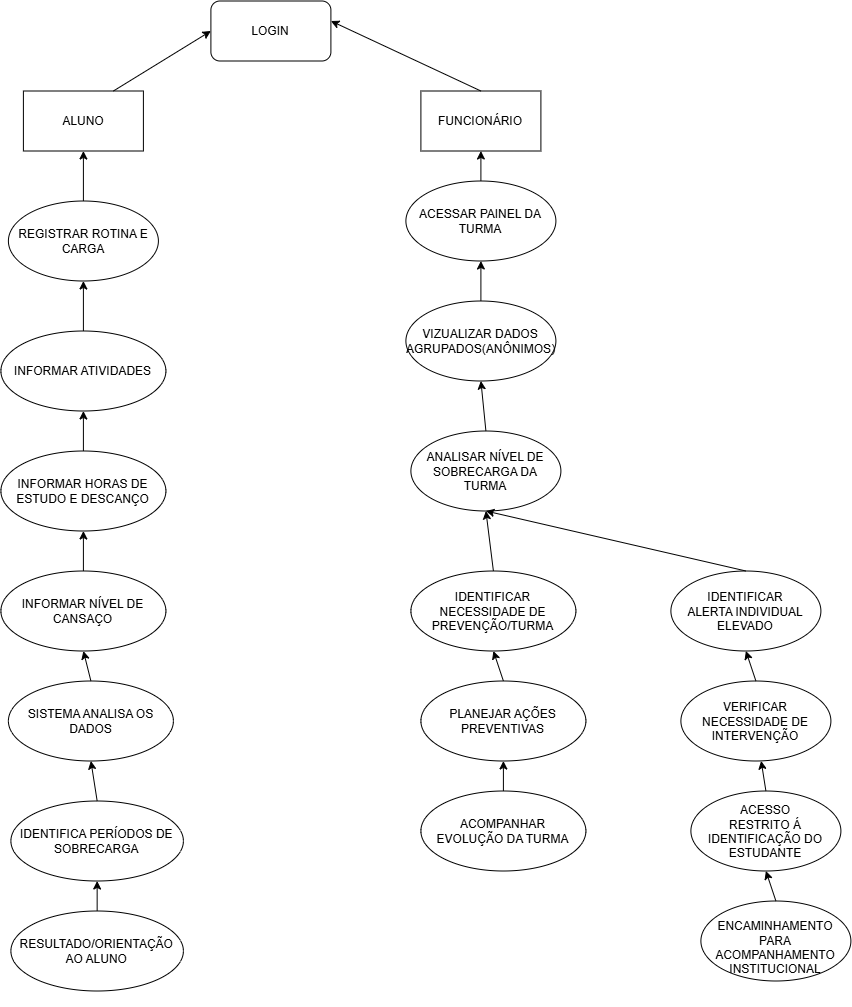

The diagram above was exported from draw.io. Its source (the exported page's mxGraphModel, read from the mxfile embedded in the PNG):
<mxGraphModel dx="1855" dy="2194" grid="1" gridSize="10" guides="1" tooltips="1" connect="1" arrows="1" fold="1" page="1" pageScale="1" pageWidth="827" pageHeight="1169" math="0" shadow="0">
  <root>
    <mxCell id="0" />
    <mxCell id="1" parent="0" />
    <mxCell id="a4Iq500pX1d2_FzIVCxY-1" parent="1" style="rounded=1;whiteSpace=wrap;html=1;" value="LOGIN" vertex="1">
      <mxGeometry height="60" width="120" x="320" y="-1110" as="geometry" />
    </mxCell>
    <mxCell id="a4Iq500pX1d2_FzIVCxY-2" parent="1" style="rounded=0;whiteSpace=wrap;html=1;" value="ALUNO" vertex="1">
      <mxGeometry height="60" width="120" x="132.5" y="-1020" as="geometry" />
    </mxCell>
    <mxCell id="a4Iq500pX1d2_FzIVCxY-3" parent="1" style="rounded=0;whiteSpace=wrap;html=1;" value="FUNCIONÁRIO" vertex="1">
      <mxGeometry height="60" width="120" x="530" y="-1020" as="geometry" />
    </mxCell>
    <mxCell id="a4Iq500pX1d2_FzIVCxY-4" parent="1" style="ellipse;whiteSpace=wrap;html=1;shapeInside=1;" value="&lt;div&gt;&lt;br&gt;&lt;/div&gt;&lt;div&gt;&lt;br&gt;&lt;/div&gt;&lt;div&gt;REGISTRAR ROTINA E CARGA&lt;/div&gt;" vertex="1">
      <mxGeometry height="80" width="150" x="117.5" y="-910" as="geometry" />
    </mxCell>
    <mxCell id="a4Iq500pX1d2_FzIVCxY-5" parent="1" style="ellipse;whiteSpace=wrap;html=1;shapeInside=1;" value="&lt;div&gt;&lt;br&gt;&lt;/div&gt;&lt;div&gt;&lt;br&gt;&lt;/div&gt;&lt;div&gt;INFORMAR ATIVIDADES&lt;/div&gt;" vertex="1">
      <mxGeometry height="80" width="165" x="110" y="-780" as="geometry" />
    </mxCell>
    <mxCell id="a4Iq500pX1d2_FzIVCxY-6" parent="1" style="ellipse;whiteSpace=wrap;html=1;shapeInside=1;" value="&lt;div&gt;&lt;br&gt;&lt;/div&gt;&lt;div&gt;&lt;br&gt;&lt;/div&gt;&lt;div&gt;INFORMAR HORAS DE ESTUDO E DESCANÇO&lt;/div&gt;" vertex="1">
      <mxGeometry height="80" width="165" x="110" y="-660" as="geometry" />
    </mxCell>
    <mxCell id="a4Iq500pX1d2_FzIVCxY-8" parent="1" style="ellipse;whiteSpace=wrap;html=1;shapeInside=1;" value="&lt;div&gt;&lt;br&gt;&lt;/div&gt;&lt;div&gt;&lt;br&gt;&lt;/div&gt;&lt;div&gt;INFORMAR NÍVEL DE CANSAÇO&lt;/div&gt;" vertex="1">
      <mxGeometry height="80" width="165" x="110" y="-540" as="geometry" />
    </mxCell>
    <mxCell id="a4Iq500pX1d2_FzIVCxY-10" parent="1" style="ellipse;whiteSpace=wrap;html=1;shapeInside=1;" value="&lt;div&gt;&lt;br&gt;&lt;/div&gt;&lt;div&gt;&lt;br&gt;&lt;/div&gt;&lt;div&gt;SISTEMA ANALISA OS DADOS&lt;/div&gt;" vertex="1">
      <mxGeometry height="80" width="165" x="117.5" y="-430" as="geometry" />
    </mxCell>
    <mxCell id="a4Iq500pX1d2_FzIVCxY-11" parent="1" style="ellipse;whiteSpace=wrap;html=1;shapeInside=1;" value="&lt;div&gt;&lt;br&gt;&lt;/div&gt;&lt;div&gt;&lt;br&gt;&lt;/div&gt;&lt;div&gt;IDENTIFICA PERÍODOS DE SOBRECARGA&lt;/div&gt;" vertex="1">
      <mxGeometry height="80" width="172.5" x="120" y="-310" as="geometry" />
    </mxCell>
    <mxCell id="a4Iq500pX1d2_FzIVCxY-12" parent="1" style="ellipse;whiteSpace=wrap;html=1;shapeInside=1;" value="&lt;div&gt;&lt;br&gt;&lt;/div&gt;&lt;div&gt;&lt;br&gt;&lt;/div&gt;&lt;div&gt;RESULTADO/ORIENTAÇÃO AO ALUNO&lt;/div&gt;" vertex="1">
      <mxGeometry height="80" width="172.5" x="120" y="-200" as="geometry" />
    </mxCell>
    <mxCell id="a4Iq500pX1d2_FzIVCxY-16" edge="1" parent="1" source="a4Iq500pX1d2_FzIVCxY-12" style="endArrow=classic;html=1;rounded=0;exitX=0.5;exitY=0;exitDx=0;exitDy=0;entryX=0.5;entryY=1;entryDx=0;entryDy=0;" target="a4Iq500pX1d2_FzIVCxY-11" value="">
      <mxGeometry height="50" relative="1" width="50" as="geometry">
        <mxPoint x="390" y="-300" as="sourcePoint" />
        <mxPoint x="440" y="-350" as="targetPoint" />
      </mxGeometry>
    </mxCell>
    <mxCell id="a4Iq500pX1d2_FzIVCxY-17" edge="1" parent="1" source="a4Iq500pX1d2_FzIVCxY-11" style="endArrow=classic;html=1;rounded=0;exitX=0.5;exitY=0;exitDx=0;exitDy=0;entryX=0.5;entryY=1;entryDx=0;entryDy=0;" target="a4Iq500pX1d2_FzIVCxY-10" value="">
      <mxGeometry height="50" relative="1" width="50" as="geometry">
        <mxPoint x="390" y="-300" as="sourcePoint" />
        <mxPoint x="440" y="-350" as="targetPoint" />
      </mxGeometry>
    </mxCell>
    <mxCell id="a4Iq500pX1d2_FzIVCxY-18" edge="1" parent="1" source="a4Iq500pX1d2_FzIVCxY-10" style="endArrow=classic;html=1;rounded=0;exitX=0.5;exitY=0;exitDx=0;exitDy=0;entryX=0.5;entryY=1;entryDx=0;entryDy=0;" target="a4Iq500pX1d2_FzIVCxY-8" value="">
      <mxGeometry height="50" relative="1" width="50" as="geometry">
        <mxPoint x="390" y="-300" as="sourcePoint" />
        <mxPoint x="440" y="-350" as="targetPoint" />
      </mxGeometry>
    </mxCell>
    <mxCell id="a4Iq500pX1d2_FzIVCxY-19" edge="1" parent="1" source="a4Iq500pX1d2_FzIVCxY-8" style="endArrow=classic;html=1;rounded=0;exitX=0.5;exitY=0;exitDx=0;exitDy=0;entryX=0.5;entryY=1;entryDx=0;entryDy=0;" target="a4Iq500pX1d2_FzIVCxY-6" value="">
      <mxGeometry height="50" relative="1" width="50" as="geometry">
        <mxPoint x="390" y="-700" as="sourcePoint" />
        <mxPoint x="440" y="-750" as="targetPoint" />
      </mxGeometry>
    </mxCell>
    <mxCell id="a4Iq500pX1d2_FzIVCxY-20" edge="1" parent="1" source="a4Iq500pX1d2_FzIVCxY-6" style="endArrow=classic;html=1;rounded=0;exitX=0.5;exitY=0;exitDx=0;exitDy=0;entryX=0.5;entryY=1;entryDx=0;entryDy=0;" target="a4Iq500pX1d2_FzIVCxY-5" value="">
      <mxGeometry height="50" relative="1" width="50" as="geometry">
        <mxPoint x="390" y="-700" as="sourcePoint" />
        <mxPoint x="440" y="-750" as="targetPoint" />
      </mxGeometry>
    </mxCell>
    <mxCell id="a4Iq500pX1d2_FzIVCxY-21" edge="1" parent="1" source="a4Iq500pX1d2_FzIVCxY-5" style="endArrow=classic;html=1;rounded=0;exitX=0.5;exitY=0;exitDx=0;exitDy=0;entryX=0.5;entryY=1;entryDx=0;entryDy=0;" target="a4Iq500pX1d2_FzIVCxY-4" value="">
      <mxGeometry height="50" relative="1" width="50" as="geometry">
        <mxPoint x="390" y="-700" as="sourcePoint" />
        <mxPoint x="440" y="-750" as="targetPoint" />
      </mxGeometry>
    </mxCell>
    <mxCell id="a4Iq500pX1d2_FzIVCxY-22" edge="1" parent="1" source="a4Iq500pX1d2_FzIVCxY-4" style="endArrow=classic;html=1;rounded=0;exitX=0.5;exitY=0;exitDx=0;exitDy=0;entryX=0.5;entryY=1;entryDx=0;entryDy=0;" target="a4Iq500pX1d2_FzIVCxY-2" value="">
      <mxGeometry height="50" relative="1" width="50" as="geometry">
        <mxPoint x="390" y="-900" as="sourcePoint" />
        <mxPoint x="440" y="-950" as="targetPoint" />
      </mxGeometry>
    </mxCell>
    <mxCell id="a4Iq500pX1d2_FzIVCxY-23" edge="1" parent="1" source="a4Iq500pX1d2_FzIVCxY-2" style="endArrow=classic;html=1;rounded=0;exitX=0.75;exitY=0;exitDx=0;exitDy=0;entryX=0;entryY=0.5;entryDx=0;entryDy=0;" target="a4Iq500pX1d2_FzIVCxY-1" value="">
      <mxGeometry height="50" relative="1" width="50" as="geometry">
        <mxPoint x="390" y="-900" as="sourcePoint" />
        <mxPoint x="440" y="-950" as="targetPoint" />
      </mxGeometry>
    </mxCell>
    <mxCell id="a4Iq500pX1d2_FzIVCxY-24" parent="1" style="ellipse;whiteSpace=wrap;html=1;shapeInside=1;" value="&lt;div&gt;&lt;br&gt;&lt;/div&gt;&lt;div&gt;&lt;br&gt;&lt;/div&gt;&lt;div&gt;ACESSAR PAINEL DA TURMA&lt;/div&gt;" vertex="1">
      <mxGeometry height="80" width="150" x="515" y="-930" as="geometry" />
    </mxCell>
    <mxCell id="a4Iq500pX1d2_FzIVCxY-25" parent="1" style="ellipse;whiteSpace=wrap;html=1;shapeInside=1;" value="&lt;div&gt;&lt;br&gt;&lt;/div&gt;&lt;div&gt;&lt;br&gt;&lt;/div&gt;&lt;div&gt;VIZUALIZAR DADOS AGRUPADOS(ANÔNIMOS)&lt;/div&gt;" vertex="1">
      <mxGeometry height="80" width="150" x="515" y="-810" as="geometry" />
    </mxCell>
    <mxCell id="a4Iq500pX1d2_FzIVCxY-26" parent="1" style="ellipse;whiteSpace=wrap;html=1;shapeInside=1;" value="&lt;div&gt;&lt;br&gt;&lt;/div&gt;&lt;div&gt;&lt;br&gt;&lt;/div&gt;&lt;div&gt;ANALISAR NÍVEL DE SOBRECARGA DA TURMA&lt;/div&gt;" vertex="1">
      <mxGeometry height="80" width="150" x="520" y="-680" as="geometry" />
    </mxCell>
    <mxCell id="a4Iq500pX1d2_FzIVCxY-27" parent="1" style="ellipse;whiteSpace=wrap;html=1;shapeInside=1;" value="&lt;div&gt;&lt;br&gt;&lt;/div&gt;&lt;div&gt;&lt;br&gt;&lt;/div&gt;&lt;div&gt;IDENTIFICAR NECESSIDADE DE PREVENÇÃO/TURMA&lt;/div&gt;" vertex="1">
      <mxGeometry height="80" width="165" x="520" y="-540" as="geometry" />
    </mxCell>
    <mxCell id="a4Iq500pX1d2_FzIVCxY-28" parent="1" style="ellipse;whiteSpace=wrap;html=1;shapeInside=1;" value="&lt;div&gt;&lt;br&gt;&lt;/div&gt;&lt;div&gt;&lt;br&gt;&lt;/div&gt;&lt;div&gt;PLANEJAR AÇÕES PREVENTIVAS&lt;/div&gt;" vertex="1">
      <mxGeometry height="80" width="165" x="530" y="-430" as="geometry" />
    </mxCell>
    <mxCell id="a4Iq500pX1d2_FzIVCxY-29" parent="1" style="ellipse;whiteSpace=wrap;html=1;shapeInside=1;" value="&lt;div&gt;&lt;br&gt;&lt;/div&gt;&lt;div&gt;&lt;br&gt;&lt;/div&gt;&lt;div&gt;ACOMPANHAR EVOLUÇÃO DA TURMA&lt;/div&gt;" vertex="1">
      <mxGeometry height="80" width="165" x="530" y="-320" as="geometry" />
    </mxCell>
    <mxCell id="a4Iq500pX1d2_FzIVCxY-30" parent="1" style="ellipse;whiteSpace=wrap;html=1;shapeInside=1;" value="&lt;div&gt;&lt;br&gt;&lt;/div&gt;&lt;div&gt;&lt;br&gt;&lt;/div&gt;&lt;div&gt;IDENTIFICAR ALERTA INDIVIDUAL ELEVADO&lt;/div&gt;" vertex="1">
      <mxGeometry height="80" width="150" x="780" y="-540" as="geometry" />
    </mxCell>
    <mxCell id="a4Iq500pX1d2_FzIVCxY-31" parent="1" style="ellipse;whiteSpace=wrap;html=1;shapeInside=1;" value="&lt;div&gt;&lt;br&gt;&lt;/div&gt;&lt;div&gt;&lt;br&gt;&lt;/div&gt;&lt;div&gt;VERIFICAR NECESSIDADE DE INTERVENÇÃO&lt;/div&gt;" vertex="1">
      <mxGeometry height="80" width="150" x="790" y="-430" as="geometry" />
    </mxCell>
    <mxCell id="a4Iq500pX1d2_FzIVCxY-32" parent="1" style="ellipse;whiteSpace=wrap;html=1;shapeInside=1;" value="&lt;div&gt;&lt;br&gt;&lt;/div&gt;&lt;div&gt;&lt;br&gt;&lt;/div&gt;&lt;div&gt;ACESSO RESTRITO Á IDENTIFICAÇÃO DO ESTUDANTE&lt;/div&gt;" vertex="1">
      <mxGeometry height="80" width="150" x="800" y="-320" as="geometry" />
    </mxCell>
    <mxCell id="a4Iq500pX1d2_FzIVCxY-33" parent="1" style="ellipse;whiteSpace=wrap;html=1;shapeInside=1;" value="&lt;div&gt;&lt;br&gt;&lt;/div&gt;&lt;div&gt;&lt;br&gt;&lt;/div&gt;&lt;div&gt;ENCAMINHAMENTO PARA ACOMPANHAMENTO INSTITUCIONAL&lt;/div&gt;" vertex="1">
      <mxGeometry height="80" width="150" x="810" y="-210" as="geometry" />
    </mxCell>
    <mxCell id="a4Iq500pX1d2_FzIVCxY-35" edge="1" parent="1" source="a4Iq500pX1d2_FzIVCxY-33" style="endArrow=classic;html=1;rounded=0;exitX=0.5;exitY=0;exitDx=0;exitDy=0;entryX=0.5;entryY=1;entryDx=0;entryDy=0;" target="a4Iq500pX1d2_FzIVCxY-32" value="">
      <mxGeometry height="50" relative="1" width="50" as="geometry">
        <mxPoint x="520" y="-330" as="sourcePoint" />
        <mxPoint x="570" y="-380" as="targetPoint" />
      </mxGeometry>
    </mxCell>
    <mxCell id="a4Iq500pX1d2_FzIVCxY-36" edge="1" parent="1" source="a4Iq500pX1d2_FzIVCxY-32" style="endArrow=classic;html=1;rounded=0;exitX=0.5;exitY=0;exitDx=0;exitDy=0;" target="a4Iq500pX1d2_FzIVCxY-31" value="">
      <mxGeometry height="50" relative="1" width="50" as="geometry">
        <mxPoint x="520" y="-330" as="sourcePoint" />
        <mxPoint x="570" y="-380" as="targetPoint" />
      </mxGeometry>
    </mxCell>
    <mxCell id="a4Iq500pX1d2_FzIVCxY-37" edge="1" parent="1" source="a4Iq500pX1d2_FzIVCxY-29" style="endArrow=classic;html=1;rounded=0;exitX=0.5;exitY=0;exitDx=0;exitDy=0;entryX=0.5;entryY=1;entryDx=0;entryDy=0;" target="a4Iq500pX1d2_FzIVCxY-28" value="">
      <mxGeometry height="50" relative="1" width="50" as="geometry">
        <mxPoint x="520" y="-330" as="sourcePoint" />
        <mxPoint x="570" y="-380" as="targetPoint" />
      </mxGeometry>
    </mxCell>
    <mxCell id="a4Iq500pX1d2_FzIVCxY-38" edge="1" parent="1" source="a4Iq500pX1d2_FzIVCxY-28" style="endArrow=classic;html=1;rounded=0;entryX=0.5;entryY=1;entryDx=0;entryDy=0;exitX=0.5;exitY=0;exitDx=0;exitDy=0;" target="a4Iq500pX1d2_FzIVCxY-27" value="">
      <mxGeometry height="50" relative="1" width="50" as="geometry">
        <mxPoint x="520" y="-330" as="sourcePoint" />
        <mxPoint x="600" y="-450" as="targetPoint" />
      </mxGeometry>
    </mxCell>
    <mxCell id="a4Iq500pX1d2_FzIVCxY-39" edge="1" parent="1" source="a4Iq500pX1d2_FzIVCxY-27" style="endArrow=classic;html=1;rounded=0;entryX=0.5;entryY=1;entryDx=0;entryDy=0;exitX=0.5;exitY=0;exitDx=0;exitDy=0;" target="a4Iq500pX1d2_FzIVCxY-26" value="">
      <mxGeometry height="50" relative="1" width="50" as="geometry">
        <mxPoint x="520" y="-330" as="sourcePoint" />
        <mxPoint x="570" y="-380" as="targetPoint" />
      </mxGeometry>
    </mxCell>
    <mxCell id="a4Iq500pX1d2_FzIVCxY-40" edge="1" parent="1" source="a4Iq500pX1d2_FzIVCxY-31" style="endArrow=classic;html=1;rounded=0;entryX=0.5;entryY=1;entryDx=0;entryDy=0;exitX=0.5;exitY=0;exitDx=0;exitDy=0;" target="a4Iq500pX1d2_FzIVCxY-30" value="">
      <mxGeometry height="50" relative="1" width="50" as="geometry">
        <mxPoint x="520" y="-330" as="sourcePoint" />
        <mxPoint x="570" y="-380" as="targetPoint" />
      </mxGeometry>
    </mxCell>
    <mxCell id="a4Iq500pX1d2_FzIVCxY-41" edge="1" parent="1" source="a4Iq500pX1d2_FzIVCxY-30" style="endArrow=classic;html=1;rounded=0;exitX=0.5;exitY=0;exitDx=0;exitDy=0;entryX=0.5;entryY=1;entryDx=0;entryDy=0;" target="a4Iq500pX1d2_FzIVCxY-26" value="">
      <mxGeometry height="50" relative="1" width="50" as="geometry">
        <mxPoint x="520" y="-730" as="sourcePoint" />
        <mxPoint x="570" y="-780" as="targetPoint" />
      </mxGeometry>
    </mxCell>
    <mxCell id="a4Iq500pX1d2_FzIVCxY-42" edge="1" parent="1" source="a4Iq500pX1d2_FzIVCxY-26" style="endArrow=classic;html=1;rounded=0;exitX=0.5;exitY=0;exitDx=0;exitDy=0;entryX=0.5;entryY=1;entryDx=0;entryDy=0;" target="a4Iq500pX1d2_FzIVCxY-25" value="">
      <mxGeometry height="50" relative="1" width="50" as="geometry">
        <mxPoint x="520" y="-730" as="sourcePoint" />
        <mxPoint x="570" y="-780" as="targetPoint" />
      </mxGeometry>
    </mxCell>
    <mxCell id="a4Iq500pX1d2_FzIVCxY-43" edge="1" parent="1" source="a4Iq500pX1d2_FzIVCxY-25" style="endArrow=classic;html=1;rounded=0;entryX=0.5;entryY=1;entryDx=0;entryDy=0;exitX=0.5;exitY=0;exitDx=0;exitDy=0;" target="a4Iq500pX1d2_FzIVCxY-24" value="">
      <mxGeometry height="50" relative="1" width="50" as="geometry">
        <mxPoint x="520" y="-730" as="sourcePoint" />
        <mxPoint x="570" y="-780" as="targetPoint" />
      </mxGeometry>
    </mxCell>
    <mxCell id="a4Iq500pX1d2_FzIVCxY-44" edge="1" parent="1" source="a4Iq500pX1d2_FzIVCxY-24" style="endArrow=classic;html=1;rounded=0;entryX=0.5;entryY=1;entryDx=0;entryDy=0;exitX=0.5;exitY=0;exitDx=0;exitDy=0;" target="a4Iq500pX1d2_FzIVCxY-3" value="">
      <mxGeometry height="50" relative="1" width="50" as="geometry">
        <mxPoint x="520" y="-730" as="sourcePoint" />
        <mxPoint x="570" y="-780" as="targetPoint" />
      </mxGeometry>
    </mxCell>
    <mxCell id="a4Iq500pX1d2_FzIVCxY-45" edge="1" parent="1" source="a4Iq500pX1d2_FzIVCxY-3" style="endArrow=classic;html=1;rounded=0;entryX=1;entryY=0.5;entryDx=0;entryDy=0;exitX=0.5;exitY=0;exitDx=0;exitDy=0;" value="">
      <mxGeometry height="50" relative="1" width="50" as="geometry">
        <mxPoint x="520" y="-840" as="sourcePoint" />
        <mxPoint x="440" y="-1090" as="targetPoint" />
      </mxGeometry>
    </mxCell>
  </root>
</mxGraphModel>